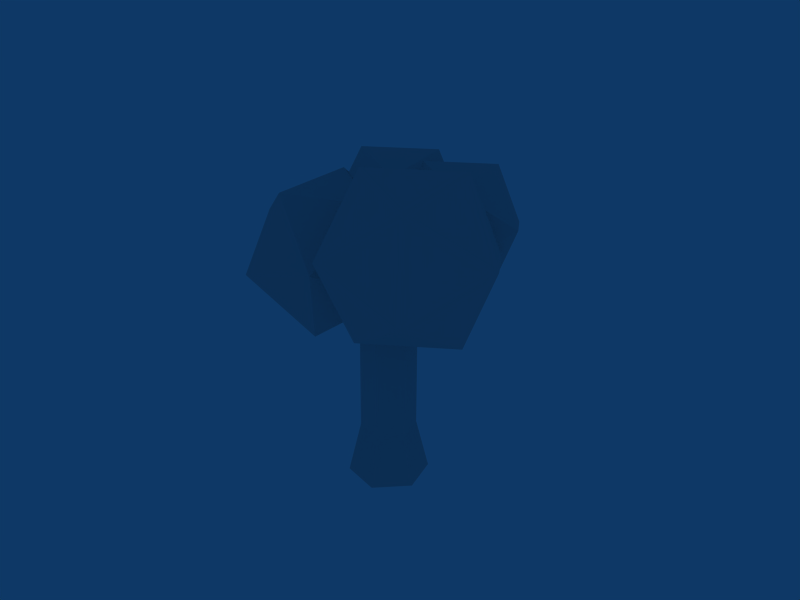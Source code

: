 # Source: tree.blend  (saved by Blender 2.49.2; exported with 4.5.12 LTS)
import bpy
from mathutils import Matrix  # noqa: F401  (used for matrix-valued properties, if any)

bpy.ops.wm.read_factory_settings(use_empty=True)
scene = bpy.context.scene
scene.name = 'Scene'

# ---- collections
col_collection_1 = bpy.data.collections.new('Collection 1'); scene.collection.children.link(col_collection_1)

# ---- world
world_world = bpy.data.worlds.new('World'); scene.world = world_world
world_world.color = (0.05656, 0.2208, 0.4)
world_world.use_sun_shadow = False
world_world.sun_shadow_jitter_overblur = 0.0
world_world.cycles.sampling_method = 'MANUAL'
world_world.cycles.sample_map_resolution = 256

# ---- meshes
me_sphere = bpy.data.meshes.new('Sphere')
me_sphere.from_pydata([(-6.535, 3.903, 3.403), (-6.304, 1.201, 3.342), (-8.758, 2.349, 3.456), (-8.589, 4.531, 5.059), (-6.03, 4.73, 5.937), (-4.618, 2.672, 4.875), (-8.215, 0.1589, 4.961), (-9.628, 2.217, 6.022), (-7.942, 3.688, 7.555), (-5.487, 2.54, 7.441), (-5.656, 0.3582, 5.838), (-7.71, 0.9864, 7.494), (-4.211, 1.513, 4.743), (-3.911, -1.999, 4.664), (-7.101, -0.5054, 4.812), (-6.881, 2.33, 6.896), (-3.555, 2.589, 8.036), (-1.719, -0.08641, 6.656), (-6.395, -3.352, 6.767), (-8.231, -0.6775, 8.147), (-6.039, 1.235, 10.14), (-2.849, -0.2585, 9.991), (-3.069, -3.093, 7.907), (-5.739, -2.277, 10.06), (-4.873, 4.278, 5.062), (-4.655, 1.73, 5.004), (-6.969, 2.813, 5.112), (-6.81, 4.87, 6.623), (-4.397, 5.058, 7.451), (-3.065, 3.117, 6.45), (-6.457, 0.7478, 6.53), (-7.789, 2.688, 7.531), (-6.199, 4.076, 8.977), (-3.885, 2.992, 8.869), (-4.044, 0.9356, 7.357), (-5.981, 1.528, 8.919), (-7.214, -1.304e-07, 1.016), (-5.043, -1.577, 2.674), (-8.043, -2.552, 2.674), (-9.897, -1.304e-07, 2.674), (-8.043, 2.552, 2.674), (-5.043, 1.577, 2.674), (-6.385, -2.552, 5.358), (-9.385, -1.577, 5.358), (-9.385, 1.577, 5.358), (-6.385, 2.552, 5.358), (-4.53, -1.304e-07, 5.358), (-7.214, -1.304e-07, 7.016), (0.7444, 1.01, 0.6823), (1.018, -0.3696, 0.931), (0.2708, -1.379, 0.2516), (-0.7498, -1.01, -0.6764), (-1.023, 0.3696, -0.9251), (-0.2761, 1.379, -0.2457), (-0.7657, 0.6948, 1.875), (-0.5775, -0.2543, 2.046), (-1.092, -0.9491, 1.578), (-1.794, -0.6948, 0.9399), (-1.982, 0.2543, 0.7688), (-1.468, 0.9491, 1.236), (-3.659, 0.6948, 5.099), (-3.471, -0.2543, 5.271), (-3.985, -0.9491, 4.803), (-4.687, -0.6948, 4.165), (-4.875, 0.2543, 3.993), (-4.361, 0.9491, 4.461), (-5.571, 0.6022, 7.108), (-5.408, -0.2204, 7.256), (-5.854, -0.8226, 6.851), (-6.462, -0.6022, 6.298), (-6.625, 0.2204, 6.149), (-6.18, 0.8226, 6.554), (-2.212, 0.6948, 3.487), (-2.024, -0.2543, 3.658), (-2.538, -0.9491, 3.191), (-3.24, -0.6948, 2.552), (-3.428, 0.2543, 2.381), (-2.914, 0.9491, 2.849)], [], [(2, 0, 1), (1, 0, 5), (3, 0, 2), (4, 0, 3), (5, 0, 4), (1, 5, 10), (2, 1, 6), (3, 2, 7), (4, 3, 8), (5, 4, 9), (10, 6, 1), (6, 7, 2), (7, 8, 3), (8, 9, 4), (9, 10, 5), (6, 10, 11), (7, 6, 11), (8, 7, 11), (9, 8, 11), (10, 9, 11), (14, 12, 13), (13, 12, 17), (15, 12, 14), (16, 12, 15), (17, 12, 16), (13, 17, 22), (14, 13, 18), (15, 14, 19), (16, 15, 20), (17, 16, 21), (22, 18, 13), (18, 19, 14), (19, 20, 15), (20, 21, 16), (21, 22, 17), (18, 22, 23), (19, 18, 23), (20, 19, 23), (21, 20, 23), (22, 21, 23), (26, 24, 25), (25, 24, 29), (27, 24, 26), (28, 24, 27), (29, 24, 28), (25, 29, 34), (26, 25, 30), (27, 26, 31), (28, 27, 32), (29, 28, 33), (34, 30, 25), (30, 31, 26), (31, 32, 27), (32, 33, 28), (33, 34, 29), (30, 34, 35), (31, 30, 35), (32, 31, 35), (33, 32, 35), (34, 33, 35), (38, 36, 37), (37, 36, 41), (39, 36, 38), (40, 36, 39), (41, 36, 40), (37, 41, 46), (38, 37, 42), (39, 38, 43), (40, 39, 44), (41, 40, 45), (46, 42, 37), (42, 43, 38), (43, 44, 39), (44, 45, 40), (45, 46, 41), (42, 46, 47), (43, 42, 47), (44, 43, 47), (45, 44, 47), (46, 45, 47), (48, 54, 55, 49), (49, 55, 56, 50), (50, 56, 57, 51), (51, 57, 58, 52), (52, 58, 59, 53), (54, 48, 53, 59), (61, 60, 66, 67), (62, 61, 67, 68), (63, 62, 68, 69), (64, 63, 69, 70), (65, 64, 70, 71), (60, 65, 71, 66), (54, 72, 73, 55), (72, 60, 61, 73), (55, 73, 74, 56), (73, 61, 62, 74), (56, 74, 75, 57), (74, 62, 63, 75), (57, 75, 76, 58), (75, 63, 64, 76), (58, 76, 77, 59), (76, 64, 65, 77), (59, 77, 72, 54), (77, 65, 60, 72)])
_uv = me_sphere.uv_layers.new(name='UVTex')
_uv.uv.foreach_set('vector', [0.0, 0.0, 0.4967, 0.0, 0.4967, 1.0, 0.0, 0.0, 0.4967, 0.0, 0.4967, 1.0, 0.0, 0.0, 0.4967, 0.0, 0.4967, 1.0, 0.0, 0.0, 0.4967, 0.0, 0.4967, 1.0, 0.0, 0.0, 0.4967, 0.0, 0.4967, 1.0, 0.0, 0.0, 0.4967, 0.0, 0.4967, 1.0, 0.0, 0.0, 0.4967, 0.0, 0.4967, 1.0, 0.0, 0.0, 0.4967, 0.0, 0.4967, 1.0, 0.0, 0.0, 0.4967, 0.0, 0.4967, 1.0, 0.0, 0.0, 0.4967, 0.0, 0.4967, 1.0, 0.0, 0.0, 0.4967, 0.0, 0.4967, 1.0, 0.0, 0.0, 0.4967, 0.0, 0.4967, 1.0, 0.0, 0.0, 0.4967, 0.0, 0.4967, 1.0, 0.0, 0.0, 0.4967, 0.0, 0.4967, 1.0, 0.0, 0.0, 0.4967, 0.0, 0.4967, 1.0, 0.0, 0.0, 0.4967, 0.0, 0.4967, 1.0, 0.0, 0.0, 0.4967, 0.0, 0.4967, 1.0, 0.0, 0.0, 0.4967, 0.0, 0.4967, 1.0, 0.0, 0.0, 0.4967, 0.0, 0.4967, 1.0, 0.0, 0.0, 0.4967, 0.0, 0.4967, 1.0, 0.0, 0.0, 0.4967, 0.0, 0.4967, 1.0, 0.0, 0.0, 0.4967, 0.0, 0.4967, 1.0, 0.0, 0.0, 0.4967, 0.0, 0.4967, 1.0, 0.0, 0.0, 0.4967, 0.0, 0.4967, 1.0, 0.0, 0.0, 0.4967, 0.0, 0.4967, 1.0, 0.0, 0.0, 0.4967, 0.0, 0.4967, 1.0, 0.0, 0.0, 0.4967, 0.0, 0.4967, 1.0, 0.0, 0.0, 0.4967, 0.0, 0.4967, 1.0, 0.0, 0.0, 0.4967, 0.0, 0.4967, 1.0, 0.0, 0.0, 0.4967, 0.0, 0.4967, 1.0, 0.0, 0.0, 0.4967, 0.0, 0.4967, 1.0, 0.0, 0.0, 0.4967, 0.0, 0.4967, 1.0, 0.0, 0.0, 0.4967, 0.0, 0.4967, 1.0, 0.0, 0.0, 0.4967, 0.0, 0.4967, 1.0, 0.0, 0.0, 0.4967, 0.0, 0.4967, 1.0, 0.0, 0.0, 0.4967, 0.0, 0.4967, 1.0, 0.0, 0.0, 0.4967, 0.0, 0.4967, 1.0, 0.0, 0.0, 0.4967, 0.0, 0.4967, 1.0, 0.0, 0.0, 0.4967, 0.0, 0.4967, 1.0, 0.0, 0.0, 0.4967, 0.0, 0.4967, 1.0, 0.0, 0.0, 0.4967, 0.0, 0.4967, 1.0, 0.0, 0.0, 0.4967, 0.0, 0.4967, 1.0, 0.0, 0.0, 0.4967, 0.0, 0.4967, 1.0, 0.0, 0.0, 0.4967, 0.0, 0.4967, 1.0, 0.0, 0.0, 0.4967, 0.0, 0.4967, 1.0, 0.0, 0.0, 0.4967, 0.0, 0.4967, 1.0, 0.0, 0.0, 0.4967, 0.0, 0.4967, 1.0, 0.0, 0.0, 0.4967, 0.0, 0.4967, 1.0, 0.0, 0.0, 0.4967, 0.0, 0.4967, 1.0, 0.0, 0.0, 0.4967, 0.0, 0.4967, 1.0, 0.0, 0.0, 0.4967, 0.0, 0.4967, 1.0, 0.0, 0.0, 0.4967, 0.0, 0.4967, 1.0, 0.0, 0.0, 0.4967, 0.0, 0.4967, 1.0, 0.0, 0.0, 0.4967, 0.0, 0.4967, 1.0, 0.0, 0.0, 0.4967, 0.0, 0.4967, 1.0, 0.0, 0.0, 0.4967, 0.0, 0.4967, 1.0, 0.0, 0.0, 0.4967, 0.0, 0.4967, 1.0, 0.0, 0.0, 0.4967, 0.0, 0.4967, 1.0, 0.0, 0.0, 0.4967, 0.0, 0.4967, 1.0, 0.0, 0.0, 0.4967, 0.0, 0.4967, 1.0, 0.0, 0.0, 0.4933, 0.0, 0.4933, 1.0, 0.0, 0.0, 0.4933, 0.0, 0.4933, 1.0, 0.0, 0.0, 0.4933, 0.0, 0.4933, 1.0, 0.0, 0.0, 0.4933, 0.0, 0.4933, 1.0, 0.0, 0.0, 0.4933, 0.0, 0.4933, 1.0, 0.0, 0.0, 0.4933, 0.0, 0.4933, 1.0, 0.0, 0.0, 0.4933, 0.0, 0.4933, 1.0, 0.0, 0.0, 0.4933, 0.0, 0.4933, 1.0, 0.0, 0.0, 0.4933, 0.0, 0.4933, 1.0, 0.0, 0.0, 0.4933, 0.0, 0.4933, 1.0, 0.0, 0.0, 0.4933, 0.0, 0.4933, 1.0, 0.0, 0.0, 0.4933, 0.0, 0.4933, 1.0, 0.0, 0.0, 0.4933, 0.0, 0.4933, 1.0, 0.0, 0.0, 0.4933, 0.0, 0.4933, 1.0, 0.0, 0.0, 0.4933, 0.0, 0.4933, 1.0, 0.0, 0.0, 0.4933, 0.0, 0.4933, 1.0, 0.0, 0.0, 0.4933, 0.0, 0.4933, 1.0, 0.0, 0.0, 0.4933, 0.0, 0.4933, 1.0, 0.0, 0.0, 0.4933, 0.0, 0.4933, 1.0, 0.0, 0.0, 0.4933, 0.0, 0.4933, 1.0, 1.004, 0.007898, 1.006, 0.9878, 0.5061, 0.9921, 0.504, 0.01217, 1.004, 0.007898, 1.006, 0.9878, 0.5061, 0.9921, 0.504, 0.01217, 1.004, 0.007898, 1.006, 0.9878, 0.5061, 0.9921, 0.504, 0.01217, 1.004, 0.007898, 1.006, 0.9878, 0.5061, 0.9921, 0.504, 0.01217, 1.004, 0.007898, 1.006, 0.9878, 0.5061, 0.9921, 0.504, 0.01217, 1.004, 0.007898, 1.006, 0.9878, 0.5061, 0.9921, 0.504, 0.01217, 0.51, 0.0, 1.0, 0.0, 1.0, 1.0, 0.51, 1.0, 0.51, 0.0, 1.0, 0.0, 1.0, 1.0, 0.51, 1.0, 0.51, 0.0, 1.0, 0.0, 1.0, 1.0, 0.51, 1.0, 0.51, 0.0, 1.0, 0.0, 1.0, 1.0, 0.51, 1.0, 0.51, 0.0, 1.0, 0.0, 1.0, 1.0, 0.51, 1.0, 0.51, 0.0, 1.0, 0.0, 1.0, 1.0, 0.51, 1.0, 1.0, 0.0, 1.0, 0.5, 0.51, 0.5, 0.51, 0.0, 1.0, 0.5, 1.0, 1.0, 0.51, 1.0, 0.51, 0.5, 1.0, 0.0, 1.0, 0.5, 0.51, 0.5, 0.51, 0.0, 1.0, 0.5, 1.0, 1.0, 0.51, 1.0, 0.51, 0.5, 1.0, 0.0, 1.0, 0.5, 0.51, 0.5, 0.51, 0.0, 1.0, 0.5, 1.0, 1.0, 0.51, 1.0, 0.51, 0.5, 1.0, 0.0, 1.0, 0.5, 0.51, 0.5, 0.51, 0.0, 1.0, 0.5, 1.0, 1.0, 0.51, 1.0, 0.51, 0.5, 1.0, 0.0, 1.0, 0.5, 0.51, 0.5, 0.51, 0.0, 1.0, 0.5, 1.0, 1.0, 0.51, 1.0, 0.51, 0.5, 1.0, 0.0, 1.0, 0.5, 0.51, 0.5, 0.51, 0.0, 1.0, 0.5, 1.0, 1.0, 0.51, 1.0, 0.51, 0.5])
me_sphere.use_remesh_preserve_volume = False
me_sphere.use_remesh_preserve_attributes = False
me_sphere.use_mirror_vertex_groups = False
me_sphere.update()

# ---- objects
ob_sphere = bpy.data.objects.new('Sphere', me_sphere)

# ---- transforms, parenting, visibility, modifiers, constraints
ob_sphere.location = (0.0, 0.0, 0.0)
ob_sphere.rotation_euler = (-1.203e-08, 0.7379, -3.112e-08)
ob_sphere.scale = (0.5268, 0.5268, 0.5268)
ob_sphere.lock_rotations_4d = False
ob_sphere.empty_display_type = 'ARROWS'
ob_sphere.lineart.crease_threshold = 0.0

# ---- collection membership
col_collection_1.objects.link(ob_sphere)

# ---- scene / render settings (as saved in the file)
scene.frame_start = 1; scene.frame_end = 250; scene.frame_set(1)
scene.render.engine = 'BLENDER_EEVEE_NEXT'
scene.render.image_settings.file_format = 'JPEG'
scene.render.image_settings.color_mode = 'RGB'
scene.render.image_settings.compression = 90
scene.render.resolution_x = 800
scene.render.resolution_y = 600
scene.render.pixel_aspect_x = 100.0
scene.render.pixel_aspect_y = 100.0
scene.render.fps = 25
scene.render.dither_intensity = 0.0
scene.render.use_compositing = False
scene.render.use_sequencer = False
scene.render.bake_margin = 2
scene.render.bake_bias = 0.0
scene.render.use_stamp_time = False
scene.render.use_stamp_date = False
scene.render.use_stamp_frame = False
scene.render.use_stamp_camera = False
scene.render.use_stamp_scene = False
scene.render.use_stamp_filename = False
scene.render.use_stamp_render_time = False
scene.render.stamp_font_size = 0
scene.cycles.use_denoising = False
scene.cycles.samples = 10
scene.cycles.sampling_pattern = 'TABULATED_SOBOL'
scene.cycles.light_sampling_threshold = 0.0
scene.cycles.use_adaptive_sampling = False
scene.cycles.use_light_tree = False
scene.cycles.blur_glossy = 0.0
scene.cycles.volume_bounces = 1
scene.cycles.pixel_filter_type = 'GAUSSIAN'
scene.cycles.sample_clamp_indirect = 0.0
scene.view_settings.view_transform = 'Raw'
bpy.context.view_layer.update()

# ---- added for rendering (the .blend has no active camera): camera
cam_auto = bpy.data.cameras.new('AutoCamera')
cam_auto.lens = 50.0
cam_auto.sensor_width = 36.0
cam_auto.clip_end = 1000.0
ob_auto_camera = bpy.data.objects.new('AutoCamera', cam_auto)
scene.collection.objects.link(ob_auto_camera)
ob_auto_camera.location = (11.3619, -13.3021, 12.5367)
ob_auto_camera.rotation_euler = (1.09748, -7.21219e-08, 0.694738)
scene.camera = ob_auto_camera
bpy.context.view_layer.update()
